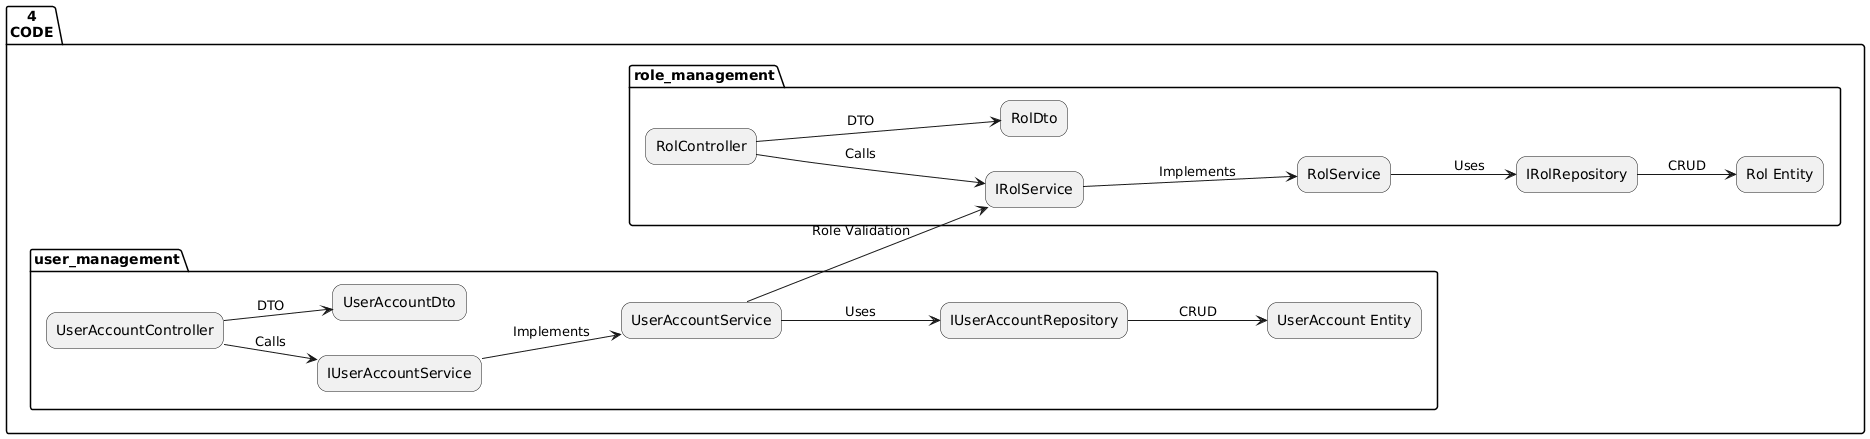

The diagram above was rendered by PlantUML. Its source (embedded in the PNG):
@startuml
skinparam backgroundColor white
skinparam shadowing false
skinparam defaultTextAlignment center
skinparam rectangle {
    RoundCorner 20
}

left to right direction

package "4\nCODE" {

    package "role_management" {

        rectangle "RolController" as rolcontroller
        rectangle "IRolService" as irolservice
        rectangle "RolService" as rolservice
        rectangle "IRolRepository" as irolrepository
        rectangle "Rol Entity" as rolentity
        rectangle "RolDto" as roldto

        rolcontroller --> irolservice : Calls
        irolservice --> rolservice : Implements
        rolservice --> irolrepository : Uses
        irolrepository --> rolentity : CRUD
        rolcontroller --> roldto : DTO
    }

    package "user_management" {

        rectangle "UserAccountController" as usercontroller
        rectangle "IUserAccountService" as iuserservice
        rectangle "UserAccountService" as userservice
        rectangle "IUserAccountRepository" as iuserrepository
        rectangle "UserAccount Entity" as userentity
        rectangle "UserAccountDto" as userdto

        usercontroller --> iuserservice : Calls
        iuserservice --> userservice : Implements
        userservice --> iuserrepository : Uses
        iuserrepository --> userentity : CRUD
        usercontroller --> userdto : DTO
    }

    userservice --> irolservice : Role Validation
}
@enduml